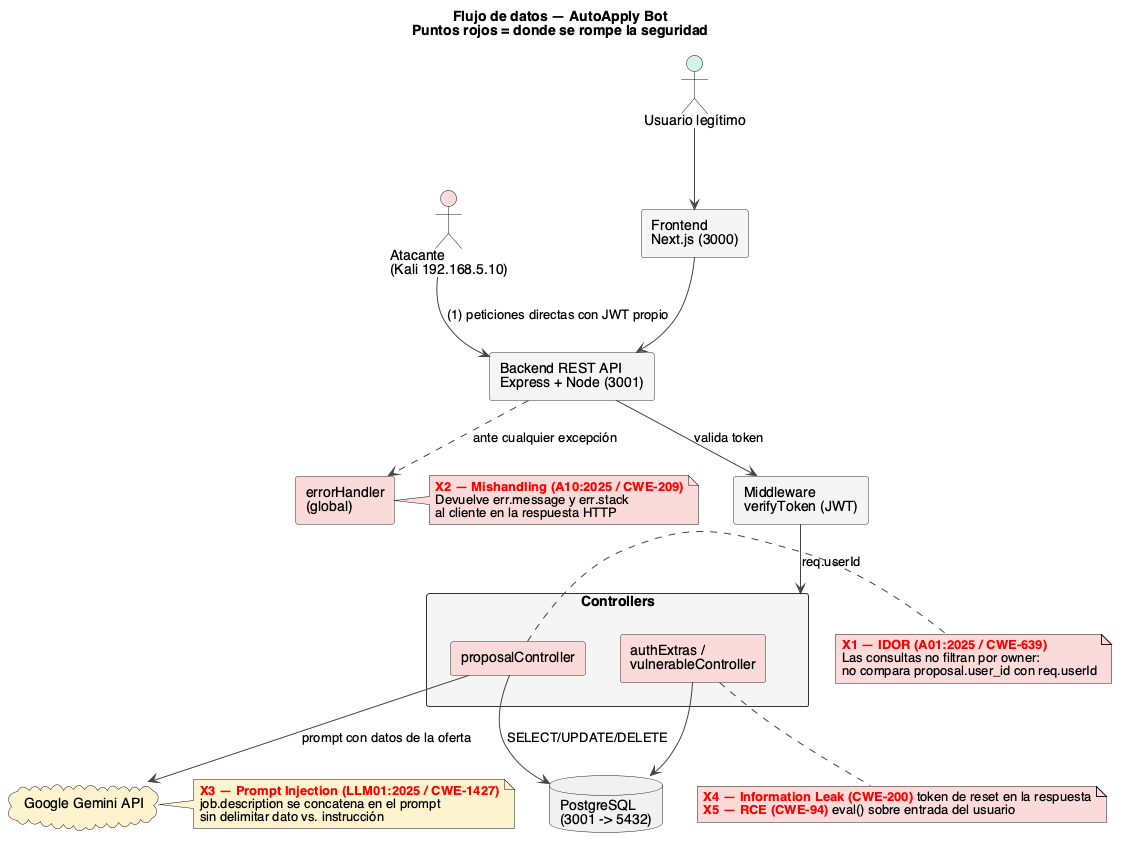

The diagram above was rendered by PlantUML. Its source (embedded in the PNG):
@startuml data-flow-diagram
' Diagrama de flujo de datos — AutoApply Bot
' Los puntos rojos (X) marcan donde se rompe la seguridad.
' Render: plantuml docs/diagrams/data-flow-diagram.puml

title Flujo de datos — AutoApply Bot\nPuntos rojos = donde se rompe la seguridad

skinparam backgroundColor #FFFFFF
skinparam defaultFontName Helvetica
skinparam ArrowColor #444444
skinparam rectangle {
  BorderColor #333333
  BackgroundColor #F4F4F4
}

actor "Atacante\n(Kali 192.168.5.10)" as attacker #FADBD8
actor "Usuario legítimo" as user #D5F5E3

rectangle "Frontend\nNext.js (3000)" as fe
rectangle "Backend REST API\nExpress + Node (3001)" as api

rectangle "Middleware\nverifyToken (JWT)" as auth
rectangle "errorHandler\n(global)" as errh #FADBD8

rectangle "Controllers" as ctrl {
  rectangle "proposalController" as pc #FADBD8
  rectangle "authExtras /\nvulnerableController" as vc #FADBD8
}

database "PostgreSQL\n(3001 -> 5432)" as db
cloud "Google Gemini API" as gemini #FCF3CF

user --> fe
attacker --> api : (1) peticiones directas con JWT propio
fe --> api
api --> auth : valida token
auth --> ctrl : req.userId

pc --> db : SELECT/UPDATE/DELETE
vc --> db
api ..> errh : ante cualquier excepción
pc --> gemini : prompt con datos de la oferta

' ---- Puntos de ruptura de seguridad ----
note right of pc #FADBD8
  <b><color:red>X1 — IDOR (A01:2025 / CWE-639)</color></b>
  Las consultas no filtran por owner:
  no compara proposal.user_id con req.userId
end note

note right of errh #FADBD8
  <b><color:red>X2 — Mishandling (A10:2025 / CWE-209)</color></b>
  Devuelve err.message y err.stack
  al cliente en la respuesta HTTP
end note

note right of gemini #FCF3CF
  <b><color:red>X3 — Prompt Injection (LLM01:2025 / CWE-1427)</color></b>
  job.description se concatena en el prompt
  sin delimitar dato vs. instrucción
end note

note bottom of vc #FADBD8
  <b><color:red>X4 — Information Leak (CWE-200)</color></b> token de reset en la respuesta
  <b><color:red>X5 — RCE (CWE-94)</color></b> eval() sobre entrada del usuario
end note

@enduml